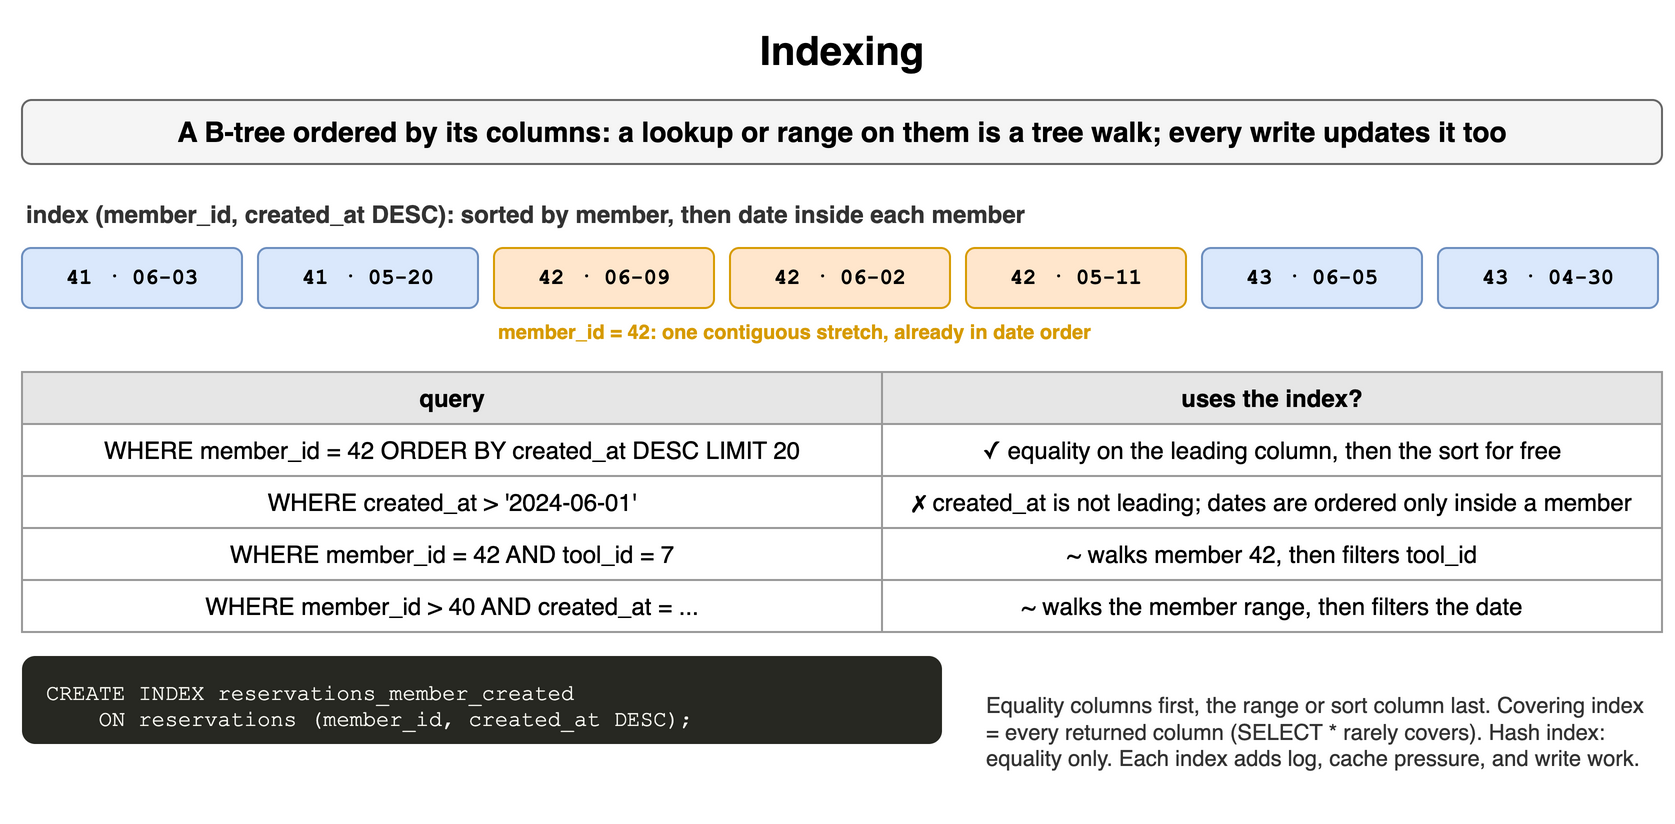

The diagram above was exported from draw.io. Its source (the exported page's mxGraphModel, read from the mxfile embedded in the PNG):
<mxGraphModel dx="900" dy="416" grid="1" gridSize="10" guides="1" tooltips="1" connect="1" arrows="1" fold="1" page="1" pageScale="1" pageWidth="900" pageHeight="416" math="0" shadow="0">
  <root>
    <mxCell id="0" />
    <mxCell id="1" parent="0" />
    <mxCell id="r51" value="Indexing" style="text;html=1;align=center;verticalAlign=middle;whiteSpace=wrap;fontSize=20;fontStyle=1;" vertex="1" parent="1">
      <mxGeometry x="40" y="10" width="820" height="30" as="geometry" />
    </mxCell>
    <mxCell id="r52" value="A B-tree ordered by its columns: a lookup or range on them is a tree walk; every write updates it too" style="rounded=1;whiteSpace=wrap;html=1;fillColor=#f5f5f5;strokeColor=#666666;fontStyle=1;fontSize=14;" vertex="1" parent="1">
      <mxGeometry x="40" y="50" width="820" height="32" as="geometry" />
    </mxCell>
    <mxCell id="r53" value="index (member_id, created_at DESC): sorted by member, then date inside each member" style="text;html=1;whiteSpace=wrap;fontSize=11;align=left;verticalAlign=middle;fontSize=12;fontColor=#333333;fontStyle=1;" vertex="1" parent="1">
      <mxGeometry x="40" y="98" width="820" height="18" as="geometry" />
    </mxCell>
    <mxCell id="r54" value="41 · 06-03" style="rounded=1;whiteSpace=wrap;html=1;fillColor=#dae8fc;strokeColor=#6c8ebf;fontSize=11;align=center;fontStyle=1;fontFamily=Courier New;" vertex="1" parent="1">
      <mxGeometry x="40" y="124" width="110" height="30" as="geometry" />
    </mxCell>
    <mxCell id="r55" value="41 · 05-20" style="rounded=1;whiteSpace=wrap;html=1;fillColor=#dae8fc;strokeColor=#6c8ebf;fontSize=11;align=center;fontStyle=1;fontFamily=Courier New;" vertex="1" parent="1">
      <mxGeometry x="158" y="124" width="110" height="30" as="geometry" />
    </mxCell>
    <mxCell id="r56" value="42 · 06-09" style="rounded=1;whiteSpace=wrap;html=1;fillColor=#ffe6cc;strokeColor=#d79b00;fontSize=11;align=center;fontStyle=1;fontFamily=Courier New;" vertex="1" parent="1">
      <mxGeometry x="276" y="124" width="110" height="30" as="geometry" />
    </mxCell>
    <mxCell id="r57" value="42 · 06-02" style="rounded=1;whiteSpace=wrap;html=1;fillColor=#ffe6cc;strokeColor=#d79b00;fontSize=11;align=center;fontStyle=1;fontFamily=Courier New;" vertex="1" parent="1">
      <mxGeometry x="394" y="124" width="110" height="30" as="geometry" />
    </mxCell>
    <mxCell id="r58" value="42 · 05-11" style="rounded=1;whiteSpace=wrap;html=1;fillColor=#ffe6cc;strokeColor=#d79b00;fontSize=11;align=center;fontStyle=1;fontFamily=Courier New;" vertex="1" parent="1">
      <mxGeometry x="512" y="124" width="110" height="30" as="geometry" />
    </mxCell>
    <mxCell id="r59" value="43 · 06-05" style="rounded=1;whiteSpace=wrap;html=1;fillColor=#dae8fc;strokeColor=#6c8ebf;fontSize=11;align=center;fontStyle=1;fontFamily=Courier New;" vertex="1" parent="1">
      <mxGeometry x="630" y="124" width="110" height="30" as="geometry" />
    </mxCell>
    <mxCell id="r510" value="43 · 04-30" style="rounded=1;whiteSpace=wrap;html=1;fillColor=#dae8fc;strokeColor=#6c8ebf;fontSize=11;align=center;fontStyle=1;fontFamily=Courier New;" vertex="1" parent="1">
      <mxGeometry x="748" y="124" width="110" height="30" as="geometry" />
    </mxCell>
    <mxCell id="r511" value="member_id = 42: one contiguous stretch, already in date order" style="text;html=1;whiteSpace=wrap;fontSize=11;align=left;verticalAlign=middle;fontSize=10;fontColor=#d79b00;fontStyle=1;" vertex="1" parent="1">
      <mxGeometry x="276" y="158" width="360" height="16" as="geometry" />
    </mxCell>
    <mxCell id="r512" value="query" style="whiteSpace=wrap;html=1;fillColor=#e6e6e6;strokeColor=#999999;fontStyle=1;fontSize=12;" vertex="1" parent="1">
      <mxGeometry x="40" y="186" width="430" height="26" as="geometry" />
    </mxCell>
    <mxCell id="r513" value="uses the index?" style="whiteSpace=wrap;html=1;fillColor=#e6e6e6;strokeColor=#999999;fontStyle=1;fontSize=12;" vertex="1" parent="1">
      <mxGeometry x="470" y="186" width="390" height="26" as="geometry" />
    </mxCell>
    <mxCell id="r514" value="WHERE member_id = 42 ORDER BY created_at DESC LIMIT 20" style="whiteSpace=wrap;html=1;strokeColor=#999999;fontSize=12;fillColor=#ffffff;" vertex="1" parent="1">
      <mxGeometry x="40" y="212" width="430" height="26" as="geometry" />
    </mxCell>
    <mxCell id="r515" value="✓ equality on the leading column, then the sort for free" style="whiteSpace=wrap;html=1;strokeColor=#999999;fontSize=12;fillColor=#ffffff;" vertex="1" parent="1">
      <mxGeometry x="470" y="212" width="390" height="26" as="geometry" />
    </mxCell>
    <mxCell id="r516" value="WHERE created_at &gt; '2024-06-01'" style="whiteSpace=wrap;html=1;strokeColor=#999999;fontSize=12;fillColor=#ffffff;" vertex="1" parent="1">
      <mxGeometry x="40" y="238" width="430" height="26" as="geometry" />
    </mxCell>
    <mxCell id="r517" value="✗ created_at is not leading; dates are ordered only inside a member" style="whiteSpace=wrap;html=1;strokeColor=#999999;fontSize=12;fillColor=#ffffff;" vertex="1" parent="1">
      <mxGeometry x="470" y="238" width="390" height="26" as="geometry" />
    </mxCell>
    <mxCell id="r518" value="WHERE member_id = 42 AND tool_id = 7" style="whiteSpace=wrap;html=1;strokeColor=#999999;fontSize=12;fillColor=#ffffff;" vertex="1" parent="1">
      <mxGeometry x="40" y="264" width="430" height="26" as="geometry" />
    </mxCell>
    <mxCell id="r519" value="~ walks member 42, then filters tool_id" style="whiteSpace=wrap;html=1;strokeColor=#999999;fontSize=12;fillColor=#ffffff;" vertex="1" parent="1">
      <mxGeometry x="470" y="264" width="390" height="26" as="geometry" />
    </mxCell>
    <mxCell id="r520" value="WHERE member_id &gt; 40 AND created_at = ..." style="whiteSpace=wrap;html=1;strokeColor=#999999;fontSize=12;fillColor=#ffffff;" vertex="1" parent="1">
      <mxGeometry x="40" y="290" width="430" height="26" as="geometry" />
    </mxCell>
    <mxCell id="r521" value="~ walks the member range, then filters the date" style="whiteSpace=wrap;html=1;strokeColor=#999999;fontSize=12;fillColor=#ffffff;" vertex="1" parent="1">
      <mxGeometry x="470" y="290" width="390" height="26" as="geometry" />
    </mxCell>
    <mxCell id="r522" value="CREATE&amp;nbsp;INDEX&amp;nbsp;reservations_member_created&lt;br&gt;&amp;nbsp;&amp;nbsp;&amp;nbsp;&amp;nbsp;ON&amp;nbsp;reservations&amp;nbsp;(member_id,&amp;nbsp;created_at&amp;nbsp;DESC);" style="rounded=1;whiteSpace=wrap;html=1;align=left;verticalAlign=top;spacingLeft=10;spacingTop=6;fontFamily=Courier New;fontSize=11;fillColor=#272822;fontColor=#f8f8f2;strokeColor=none;" vertex="1" parent="1">
      <mxGeometry x="40" y="328" width="460" height="44" as="geometry" />
    </mxCell>
    <mxCell id="r523" value="Equality columns first, the range or sort column last. Covering index = every returned column (SELECT * rarely covers). Hash index: equality only. Each index adds log, cache pressure, and write work." style="text;html=1;whiteSpace=wrap;fontSize=11;align=left;verticalAlign=middle;fontSize=11;fontColor=#333333;" vertex="1" parent="1">
      <mxGeometry x="520" y="326" width="340" height="80" as="geometry" />
    </mxCell>
  </root>
</mxGraphModel>